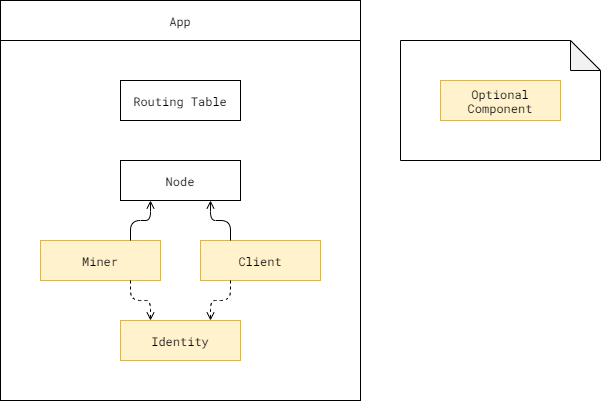

The diagram above was exported from draw.io. Its source (the exported page's mxGraphModel, read from the mxfile embedded in the PNG):
<mxGraphModel dx="1024" dy="592" grid="1" gridSize="10" guides="1" tooltips="1" connect="1" arrows="1" fold="1" page="1" pageScale="1" pageWidth="850" pageHeight="1100" math="0" shadow="0">
  <root>
    <mxCell id="0" />
    <mxCell id="1" parent="0" />
    <mxCell id="mO0Tru0rKqmunFb6kvWO-13" value="" style="rounded=0;whiteSpace=wrap;html=1;fontFamily=Roboto Mono;fontSource=https%3A%2F%2Ffonts.googleapis.com%2Fcss%3Ffamily%3DRoboto%2BMono;" parent="1" vertex="1">
      <mxGeometry x="40" y="80" width="360" height="360" as="geometry" />
    </mxCell>
    <mxCell id="mO0Tru0rKqmunFb6kvWO-1" value="Routing Table" style="rounded=0;whiteSpace=wrap;html=1;fontFamily=Roboto Mono;fontSource=https%3A%2F%2Ffonts.googleapis.com%2Fcss%3Ffamily%3DRoboto%2BMono;" parent="1" vertex="1">
      <mxGeometry x="160" y="120" width="120" height="40" as="geometry" />
    </mxCell>
    <mxCell id="mO0Tru0rKqmunFb6kvWO-2" value="Node" style="rounded=0;whiteSpace=wrap;html=1;fontFamily=Roboto Mono;fontSource=https%3A%2F%2Ffonts.googleapis.com%2Fcss%3Ffamily%3DRoboto%2BMono;" parent="1" vertex="1">
      <mxGeometry x="160" y="200" width="120" height="40" as="geometry" />
    </mxCell>
    <mxCell id="mO0Tru0rKqmunFb6kvWO-3" value="Miner" style="rounded=0;whiteSpace=wrap;html=1;fontFamily=Roboto Mono;fontSource=https%3A%2F%2Ffonts.googleapis.com%2Fcss%3Ffamily%3DRoboto%2BMono;fillColor=#fff2cc;strokeColor=#d6b656;" parent="1" vertex="1">
      <mxGeometry x="80" y="280" width="120" height="40" as="geometry" />
    </mxCell>
    <mxCell id="mO0Tru0rKqmunFb6kvWO-4" value="Client" style="rounded=0;whiteSpace=wrap;html=1;fontFamily=Roboto Mono;fontSource=https%3A%2F%2Ffonts.googleapis.com%2Fcss%3Ffamily%3DRoboto%2BMono;fillColor=#fff2cc;strokeColor=#d6b656;" parent="1" vertex="1">
      <mxGeometry x="240" y="280" width="120" height="40" as="geometry" />
    </mxCell>
    <mxCell id="mO0Tru0rKqmunFb6kvWO-5" value="App" style="rounded=0;whiteSpace=wrap;html=1;fontFamily=Roboto Mono;fontSource=https%3A%2F%2Ffonts.googleapis.com%2Fcss%3Ffamily%3DRoboto%2BMono;" parent="1" vertex="1">
      <mxGeometry x="40" y="40" width="360" height="40" as="geometry" />
    </mxCell>
    <mxCell id="mO0Tru0rKqmunFb6kvWO-17" value="Identity" style="rounded=0;whiteSpace=wrap;html=1;fontFamily=Roboto Mono;fontSource=https%3A%2F%2Ffonts.googleapis.com%2Fcss%3Ffamily%3DRoboto%2BMono;fillColor=#fff2cc;strokeColor=#d6b656;" parent="1" vertex="1">
      <mxGeometry x="160" y="360" width="120" height="40" as="geometry" />
    </mxCell>
    <mxCell id="mO0Tru0rKqmunFb6kvWO-23" value="" style="endArrow=open;html=1;endFill=0;fontFamily=Roboto Mono;fontSource=https%3A%2F%2Ffonts.googleapis.com%2Fcss%3Ffamily%3DRoboto%2BMono;exitX=0.75;exitY=1;exitDx=0;exitDy=0;entryX=0.25;entryY=0;entryDx=0;entryDy=0;dashed=1;" parent="1" source="mO0Tru0rKqmunFb6kvWO-3" target="mO0Tru0rKqmunFb6kvWO-17" edge="1">
      <mxGeometry width="50" height="50" relative="1" as="geometry">
        <mxPoint x="-40" y="360" as="sourcePoint" />
        <mxPoint x="10" y="310" as="targetPoint" />
        <Array as="points">
          <mxPoint x="170" y="340" />
          <mxPoint x="190" y="340" />
        </Array>
      </mxGeometry>
    </mxCell>
    <mxCell id="mO0Tru0rKqmunFb6kvWO-24" value="" style="endArrow=open;html=1;endFill=0;fontFamily=Roboto Mono;fontSource=https%3A%2F%2Ffonts.googleapis.com%2Fcss%3Ffamily%3DRoboto%2BMono;exitX=0.25;exitY=1;exitDx=0;exitDy=0;entryX=0.75;entryY=0;entryDx=0;entryDy=0;dashed=1;" parent="1" source="mO0Tru0rKqmunFb6kvWO-4" target="mO0Tru0rKqmunFb6kvWO-17" edge="1">
      <mxGeometry width="50" height="50" relative="1" as="geometry">
        <mxPoint x="-40" y="360" as="sourcePoint" />
        <mxPoint x="10" y="310" as="targetPoint" />
        <Array as="points">
          <mxPoint x="270" y="340" />
          <mxPoint x="250" y="340" />
        </Array>
      </mxGeometry>
    </mxCell>
    <mxCell id="mO0Tru0rKqmunFb6kvWO-32" value="" style="endArrow=open;html=1;endFill=0;fontFamily=Roboto Mono;fontSource=https%3A%2F%2Ffonts.googleapis.com%2Fcss%3Ffamily%3DRoboto%2BMono;exitX=0.75;exitY=0;exitDx=0;exitDy=0;entryX=0.25;entryY=1;entryDx=0;entryDy=0;" parent="1" source="mO0Tru0rKqmunFb6kvWO-3" target="mO0Tru0rKqmunFb6kvWO-2" edge="1">
      <mxGeometry width="50" height="50" relative="1" as="geometry">
        <mxPoint x="-40" y="260" as="sourcePoint" />
        <mxPoint x="10" y="210" as="targetPoint" />
        <Array as="points">
          <mxPoint x="170" y="260" />
          <mxPoint x="190" y="260" />
        </Array>
      </mxGeometry>
    </mxCell>
    <mxCell id="mO0Tru0rKqmunFb6kvWO-33" value="" style="endArrow=open;html=1;endFill=0;fontFamily=Roboto Mono;fontSource=https%3A%2F%2Ffonts.googleapis.com%2Fcss%3Ffamily%3DRoboto%2BMono;exitX=0.25;exitY=0;exitDx=0;exitDy=0;entryX=0.75;entryY=1;entryDx=0;entryDy=0;" parent="1" source="mO0Tru0rKqmunFb6kvWO-4" target="mO0Tru0rKqmunFb6kvWO-2" edge="1">
      <mxGeometry width="50" height="50" relative="1" as="geometry">
        <mxPoint x="-40" y="260" as="sourcePoint" />
        <mxPoint x="10" y="210" as="targetPoint" />
        <Array as="points">
          <mxPoint x="270" y="260" />
          <mxPoint x="250" y="260" />
        </Array>
      </mxGeometry>
    </mxCell>
    <mxCell id="O3f9yNpt7yHAbxl4atN--1" value="" style="shape=note;whiteSpace=wrap;html=1;backgroundOutline=1;darkOpacity=0.05;" parent="1" vertex="1">
      <mxGeometry x="440" y="80" width="200" height="120" as="geometry" />
    </mxCell>
    <mxCell id="O3f9yNpt7yHAbxl4atN--2" value="Optional Component" style="rounded=0;whiteSpace=wrap;html=1;fontFamily=Roboto Mono;fontSource=https%3A%2F%2Ffonts.googleapis.com%2Fcss%3Ffamily%3DRoboto%2BMono;fillColor=#fff2cc;strokeColor=#d6b656;" parent="1" vertex="1">
      <mxGeometry x="480" y="120" width="120" height="40" as="geometry" />
    </mxCell>
  </root>
</mxGraphModel>